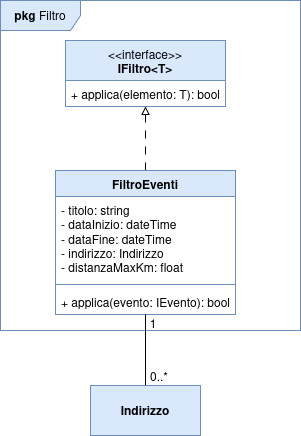

The diagram above was exported from draw.io. Its source (the exported page's mxGraphModel, read from the mxfile embedded in the PNG):
<mxGraphModel dx="1398" dy="677" grid="1" gridSize="10" guides="1" tooltips="1" connect="1" arrows="1" fold="1" page="1" pageScale="1" pageWidth="850" pageHeight="1100" math="0" shadow="0">
  <root>
    <mxCell id="0" />
    <mxCell id="1" parent="0" />
    <mxCell id="6TLcJ7QebnMaFAY1bwxS-1" parent="1" style="swimlane;fontStyle=1;align=center;verticalAlign=top;childLayout=stackLayout;horizontal=1;startSize=40;horizontalStack=0;resizeParent=1;resizeParentMax=0;resizeLast=0;collapsible=1;marginBottom=0;whiteSpace=wrap;html=1;fillColor=#dae8fc;strokeColor=#6c8ebf;" value="&lt;div&gt;&lt;span style=&quot;font-weight: normal;&quot;&gt;&amp;lt;&amp;lt;interface&amp;gt;&amp;gt;&lt;/span&gt;&lt;/div&gt;&lt;div&gt;IFiltro&amp;lt;T&amp;gt;&lt;/div&gt;" vertex="1">
      <mxGeometry height="66" width="160" x="345" y="290" as="geometry" />
    </mxCell>
    <mxCell id="6TLcJ7QebnMaFAY1bwxS-4" parent="6TLcJ7QebnMaFAY1bwxS-1" style="text;strokeColor=none;fillColor=none;align=left;verticalAlign=top;spacingLeft=4;spacingRight=4;overflow=hidden;rotatable=0;points=[[0,0.5],[1,0.5]];portConstraint=eastwest;whiteSpace=wrap;html=1;" value="+ applica(elemento: T): bool" vertex="1">
      <mxGeometry height="26" width="160" y="40" as="geometry" />
    </mxCell>
    <mxCell id="6TLcJ7QebnMaFAY1bwxS-10" edge="1" parent="1" source="6TLcJ7QebnMaFAY1bwxS-5" style="edgeStyle=orthogonalEdgeStyle;rounded=0;orthogonalLoop=1;jettySize=auto;html=1;exitX=0.5;exitY=0;exitDx=0;exitDy=0;endArrow=block;endFill=0;dashed=1;dashPattern=8 8;" target="6TLcJ7QebnMaFAY1bwxS-1">
      <mxGeometry relative="1" as="geometry" />
    </mxCell>
    <mxCell id="6TLcJ7QebnMaFAY1bwxS-5" parent="1" style="swimlane;fontStyle=1;align=center;verticalAlign=top;childLayout=stackLayout;horizontal=1;startSize=26;horizontalStack=0;resizeParent=1;resizeParentMax=0;resizeLast=0;collapsible=1;marginBottom=0;whiteSpace=wrap;html=1;fillColor=#dae8fc;strokeColor=#6c8ebf;" value="FiltroEventi" vertex="1">
      <mxGeometry height="144" width="180" x="335" y="420" as="geometry" />
    </mxCell>
    <mxCell id="6TLcJ7QebnMaFAY1bwxS-6" parent="6TLcJ7QebnMaFAY1bwxS-5" style="text;strokeColor=none;fillColor=none;align=left;verticalAlign=top;spacingLeft=4;spacingRight=4;overflow=hidden;rotatable=0;points=[[0,0.5],[1,0.5]];portConstraint=eastwest;whiteSpace=wrap;html=1;" value="&lt;div&gt;- titolo: string&lt;/div&gt;&lt;div&gt;- dataInizio: dateTime&lt;/div&gt;&lt;div&gt;- dataFine: dateTime&lt;/div&gt;&lt;div&gt;- indirizzo: Indirizzo&lt;/div&gt;&lt;div&gt;- distanzaMaxKm: float&lt;/div&gt;" vertex="1">
      <mxGeometry height="84" width="180" y="26" as="geometry" />
    </mxCell>
    <mxCell id="6TLcJ7QebnMaFAY1bwxS-7" parent="6TLcJ7QebnMaFAY1bwxS-5" style="line;strokeWidth=1;fillColor=none;align=left;verticalAlign=middle;spacingTop=-1;spacingLeft=3;spacingRight=3;rotatable=0;labelPosition=right;points=[];portConstraint=eastwest;strokeColor=inherit;" value="" vertex="1">
      <mxGeometry height="8" width="180" y="110" as="geometry" />
    </mxCell>
    <mxCell id="6TLcJ7QebnMaFAY1bwxS-8" parent="6TLcJ7QebnMaFAY1bwxS-5" style="text;strokeColor=none;fillColor=none;align=left;verticalAlign=top;spacingLeft=4;spacingRight=4;overflow=hidden;rotatable=0;points=[[0,0.5],[1,0.5]];portConstraint=eastwest;whiteSpace=wrap;html=1;" value="+ applica(evento: IEvento): bool" vertex="1">
      <mxGeometry height="26" width="180" y="118" as="geometry" />
    </mxCell>
    <mxCell id="6TLcJ7QebnMaFAY1bwxS-11" parent="1" style="shape=umlFrame;whiteSpace=wrap;html=1;pointerEvents=0;width=80;height=30;fillColor=#dae8fc;strokeColor=#6c8ebf;" value="&lt;b&gt;pkg&lt;/b&gt; Filtro" vertex="1">
      <mxGeometry height="330" width="300" x="280" y="250" as="geometry" />
    </mxCell>
    <mxCell id="6TLcJ7QebnMaFAY1bwxS-16" edge="1" parent="1" source="6TLcJ7QebnMaFAY1bwxS-13" style="edgeStyle=orthogonalEdgeStyle;rounded=0;orthogonalLoop=1;jettySize=auto;html=1;exitX=0.5;exitY=0;exitDx=0;exitDy=0;endArrow=none;endFill=0;" target="6TLcJ7QebnMaFAY1bwxS-5">
      <mxGeometry relative="1" as="geometry" />
    </mxCell>
    <mxCell id="6TLcJ7QebnMaFAY1bwxS-13" parent="1" style="html=1;whiteSpace=wrap;fillColor=#dae8fc;strokeColor=#6c8ebf;" value="&lt;div&gt;&lt;b&gt;Indirizzo&lt;/b&gt;&lt;/div&gt;" vertex="1">
      <mxGeometry height="50" width="110" x="370" y="635" as="geometry" />
    </mxCell>
    <mxCell id="6TLcJ7QebnMaFAY1bwxS-14" parent="1" style="text;html=1;whiteSpace=wrap;strokeColor=none;fillColor=none;align=center;verticalAlign=middle;rounded=0;" value="0..*" vertex="1">
      <mxGeometry height="26" width="60" x="409" y="613" as="geometry" />
    </mxCell>
    <mxCell id="6TLcJ7QebnMaFAY1bwxS-15" parent="1" style="text;html=1;whiteSpace=wrap;strokeColor=none;fillColor=none;align=center;verticalAlign=middle;rounded=0;" value="&lt;div&gt;1&lt;/div&gt;" vertex="1">
      <mxGeometry height="26" width="60" x="403" y="560" as="geometry" />
    </mxCell>
  </root>
</mxGraphModel>